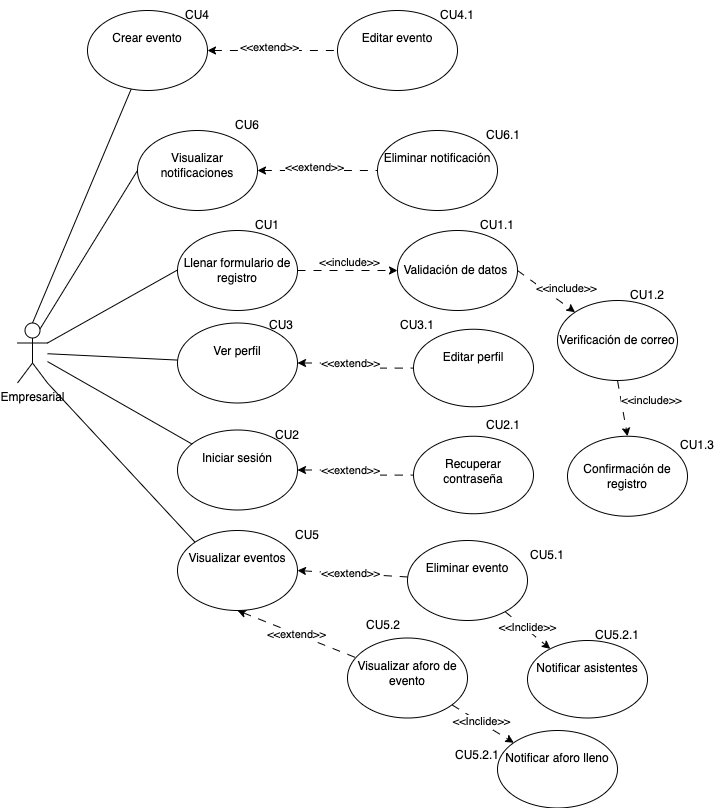

The diagram above was exported from draw.io. Its source (the exported page's mxGraphModel, read from the mxfile embedded in the PNG):
<mxGraphModel dx="954" dy="1773" grid="1" gridSize="10" guides="1" tooltips="1" connect="1" arrows="1" fold="1" page="1" pageScale="1" pageWidth="827" pageHeight="1169" background="#FFFFFF" math="0" shadow="0">
  <root>
    <mxCell id="0" />
    <mxCell id="1" parent="0" />
    <mxCell id="Gbwv7Vxb_LkIOPmTjx3v-3" value="" style="rounded=0;orthogonalLoop=1;jettySize=auto;html=1;endArrow=none;endFill=0;exitX=1;exitY=0.5;exitDx=0;exitDy=0;startArrow=classic;startFill=1;dashed=1;dashPattern=8 8;" parent="1" source="Gbwv7Vxb_LkIOPmTjx3v-38" target="Gbwv7Vxb_LkIOPmTjx3v-2" edge="1">
      <mxGeometry relative="1" as="geometry">
        <mxPoint x="180" y="653.0225528739857" as="sourcePoint" />
      </mxGeometry>
    </mxCell>
    <mxCell id="Gbwv7Vxb_LkIOPmTjx3v-40" value="&amp;lt;&amp;lt;extend&amp;gt;&amp;gt;" style="edgeLabel;html=1;align=center;verticalAlign=middle;resizable=0;points=[];" parent="Gbwv7Vxb_LkIOPmTjx3v-3" vertex="1" connectable="0">
      <mxGeometry x="-0.0349" y="1" relative="1" as="geometry">
        <mxPoint as="offset" />
      </mxGeometry>
    </mxCell>
    <mxCell id="Gbwv7Vxb_LkIOPmTjx3v-39" style="rounded=0;orthogonalLoop=1;jettySize=auto;html=1;exitX=1;exitY=1;exitDx=0;exitDy=0;exitPerimeter=0;entryX=0;entryY=0;entryDx=0;entryDy=0;endArrow=none;endFill=0;" parent="1" source="Gbwv7Vxb_LkIOPmTjx3v-1" target="Gbwv7Vxb_LkIOPmTjx3v-38" edge="1">
      <mxGeometry relative="1" as="geometry" />
    </mxCell>
    <mxCell id="Gbwv7Vxb_LkIOPmTjx3v-1" value="Empresarial" style="shape=umlActor;verticalLabelPosition=bottom;verticalAlign=top;html=1;outlineConnect=0;" parent="1" vertex="1">
      <mxGeometry x="120" y="202.5" width="30" height="60" as="geometry" />
    </mxCell>
    <mxCell id="Gbwv7Vxb_LkIOPmTjx3v-6" value="" style="rounded=0;orthogonalLoop=1;jettySize=auto;html=1;dashed=1;dashPattern=8 8;" parent="1" source="Gbwv7Vxb_LkIOPmTjx3v-2" target="Gbwv7Vxb_LkIOPmTjx3v-5" edge="1">
      <mxGeometry relative="1" as="geometry" />
    </mxCell>
    <mxCell id="Gbwv7Vxb_LkIOPmTjx3v-7" value="&amp;lt;&amp;lt;Inclide&amp;gt;&amp;gt;" style="edgeLabel;html=1;align=center;verticalAlign=middle;resizable=0;points=[];" parent="Gbwv7Vxb_LkIOPmTjx3v-6" vertex="1" connectable="0">
      <mxGeometry x="-0.1828" relative="1" as="geometry">
        <mxPoint x="3" as="offset" />
      </mxGeometry>
    </mxCell>
    <mxCell id="Gbwv7Vxb_LkIOPmTjx3v-2" value="&lt;div&gt;&lt;br&gt;&lt;/div&gt;&lt;div&gt;&lt;span style=&quot;background-color: initial;&quot;&gt;Eliminar&amp;nbsp;&lt;/span&gt;&lt;span style=&quot;background-color: initial;&quot;&gt;evento&lt;/span&gt;&lt;br&gt;&lt;/div&gt;" style="ellipse;whiteSpace=wrap;html=1;verticalAlign=top;align=center;" parent="1" vertex="1">
      <mxGeometry x="510" y="420" width="120" height="80" as="geometry" />
    </mxCell>
    <mxCell id="Gbwv7Vxb_LkIOPmTjx3v-5" value="&lt;div&gt;&lt;br&gt;&lt;/div&gt;&lt;div&gt;&lt;span style=&quot;background-color: initial;&quot;&gt;Notificar asistentes&lt;/span&gt;&lt;br&gt;&lt;/div&gt;" style="ellipse;whiteSpace=wrap;html=1;verticalAlign=top;align=center;" parent="1" vertex="1">
      <mxGeometry x="630" y="520" width="120" height="77.5" as="geometry" />
    </mxCell>
    <mxCell id="Gbwv7Vxb_LkIOPmTjx3v-8" value="" style="rounded=0;orthogonalLoop=1;jettySize=auto;html=1;endArrow=none;endFill=0;exitX=0.5;exitY=1;exitDx=0;exitDy=0;startArrow=classic;startFill=1;dashed=1;dashPattern=8 8;" parent="1" source="Gbwv7Vxb_LkIOPmTjx3v-38" target="Gbwv7Vxb_LkIOPmTjx3v-11" edge="1">
      <mxGeometry relative="1" as="geometry">
        <mxPoint x="180" y="659.455996429594" as="sourcePoint" />
      </mxGeometry>
    </mxCell>
    <mxCell id="Gbwv7Vxb_LkIOPmTjx3v-41" value="&amp;lt;&amp;lt;extend&amp;gt;&amp;gt;" style="edgeLabel;html=1;align=center;verticalAlign=middle;resizable=0;points=[];" parent="Gbwv7Vxb_LkIOPmTjx3v-8" vertex="1" connectable="0">
      <mxGeometry x="-0.0084" relative="1" as="geometry">
        <mxPoint as="offset" />
      </mxGeometry>
    </mxCell>
    <mxCell id="Gbwv7Vxb_LkIOPmTjx3v-9" value="" style="rounded=0;orthogonalLoop=1;jettySize=auto;html=1;dashed=1;dashPattern=8 8;" parent="1" source="Gbwv7Vxb_LkIOPmTjx3v-11" target="Gbwv7Vxb_LkIOPmTjx3v-12" edge="1">
      <mxGeometry relative="1" as="geometry" />
    </mxCell>
    <mxCell id="Gbwv7Vxb_LkIOPmTjx3v-10" value="&amp;lt;&amp;lt;Inclide&amp;gt;&amp;gt;" style="edgeLabel;html=1;align=center;verticalAlign=middle;resizable=0;points=[];" parent="Gbwv7Vxb_LkIOPmTjx3v-9" vertex="1" connectable="0">
      <mxGeometry x="-0.1828" relative="1" as="geometry">
        <mxPoint x="3" as="offset" />
      </mxGeometry>
    </mxCell>
    <mxCell id="Gbwv7Vxb_LkIOPmTjx3v-11" value="&lt;div&gt;&lt;br&gt;&lt;/div&gt;&lt;div&gt;&lt;span style=&quot;background-color: initial;&quot;&gt;Visualizar aforo de evento&lt;/span&gt;&lt;br&gt;&lt;/div&gt;" style="ellipse;whiteSpace=wrap;html=1;verticalAlign=top;align=center;" parent="1" vertex="1">
      <mxGeometry x="450" y="517.5" width="120" height="80" as="geometry" />
    </mxCell>
    <mxCell id="Gbwv7Vxb_LkIOPmTjx3v-12" value="&lt;div&gt;&lt;br&gt;&lt;/div&gt;&lt;div&gt;&lt;span style=&quot;background-color: initial;&quot;&gt;Notificar aforo lleno&lt;/span&gt;&lt;br&gt;&lt;/div&gt;" style="ellipse;whiteSpace=wrap;html=1;verticalAlign=top;align=center;" parent="1" vertex="1">
      <mxGeometry x="600" y="610" width="120" height="77.5" as="geometry" />
    </mxCell>
    <mxCell id="Gbwv7Vxb_LkIOPmTjx3v-13" value="" style="endArrow=none;html=1;rounded=0;exitX=1;exitY=0.3333333333333333;exitDx=0;exitDy=0;exitPerimeter=0;endFill=0;" parent="1" source="Gbwv7Vxb_LkIOPmTjx3v-1" edge="1">
      <mxGeometry width="50" height="50" relative="1" as="geometry">
        <mxPoint x="200" y="149.5" as="sourcePoint" />
        <mxPoint x="280" y="149.5" as="targetPoint" />
      </mxGeometry>
    </mxCell>
    <mxCell id="Gbwv7Vxb_LkIOPmTjx3v-14" value="Llenar formulario de registro" style="ellipse;whiteSpace=wrap;html=1;" parent="1" vertex="1">
      <mxGeometry x="280" y="110" width="120" height="80" as="geometry" />
    </mxCell>
    <mxCell id="Gbwv7Vxb_LkIOPmTjx3v-21" value="" style="endArrow=classic;html=1;rounded=0;exitX=1;exitY=0.5;exitDx=0;exitDy=0;dashed=1;dashPattern=8 8;entryX=0;entryY=0;entryDx=0;entryDy=0;" parent="1" source="Gbwv7Vxb_LkIOPmTjx3v-20" target="Gbwv7Vxb_LkIOPmTjx3v-23" edge="1">
      <mxGeometry width="50" height="50" relative="1" as="geometry">
        <mxPoint x="739.5" y="190" as="sourcePoint" />
        <mxPoint x="739.5" y="250" as="targetPoint" />
      </mxGeometry>
    </mxCell>
    <mxCell id="Gbwv7Vxb_LkIOPmTjx3v-22" value="&amp;lt;&amp;lt;include&amp;gt;&amp;gt;" style="edgeLabel;html=1;align=center;verticalAlign=middle;resizable=0;points=[];" parent="Gbwv7Vxb_LkIOPmTjx3v-21" vertex="1" connectable="0">
      <mxGeometry x="-0.43" y="-3" relative="1" as="geometry">
        <mxPoint x="34" y="3" as="offset" />
      </mxGeometry>
    </mxCell>
    <mxCell id="Gbwv7Vxb_LkIOPmTjx3v-23" value="Verificación de correo" style="ellipse;whiteSpace=wrap;html=1;" parent="1" vertex="1">
      <mxGeometry x="660" y="180" width="120" height="80" as="geometry" />
    </mxCell>
    <mxCell id="Gbwv7Vxb_LkIOPmTjx3v-24" value="Confirmación de registro" style="ellipse;whiteSpace=wrap;html=1;" parent="1" vertex="1">
      <mxGeometry x="670" y="315.75" width="120" height="80" as="geometry" />
    </mxCell>
    <mxCell id="Gbwv7Vxb_LkIOPmTjx3v-25" value="" style="endArrow=classic;html=1;rounded=0;exitX=0.5;exitY=1;exitDx=0;exitDy=0;dashed=1;dashPattern=8 8;entryX=0.5;entryY=0;entryDx=0;entryDy=0;" parent="1" source="Gbwv7Vxb_LkIOPmTjx3v-23" target="Gbwv7Vxb_LkIOPmTjx3v-24" edge="1">
      <mxGeometry width="50" height="50" relative="1" as="geometry">
        <mxPoint x="739.41" y="330" as="sourcePoint" />
        <mxPoint x="739.41" y="390" as="targetPoint" />
      </mxGeometry>
    </mxCell>
    <mxCell id="Gbwv7Vxb_LkIOPmTjx3v-26" value="&amp;lt;&amp;lt;include&amp;gt;&amp;gt;" style="edgeLabel;html=1;align=center;verticalAlign=middle;resizable=0;points=[];" parent="Gbwv7Vxb_LkIOPmTjx3v-25" vertex="1" connectable="0">
      <mxGeometry x="-0.43" y="-3" relative="1" as="geometry">
        <mxPoint x="34" y="3" as="offset" />
      </mxGeometry>
    </mxCell>
    <mxCell id="Gbwv7Vxb_LkIOPmTjx3v-27" value="" style="rounded=0;orthogonalLoop=1;jettySize=auto;html=1;endArrow=none;endFill=0;" parent="1" source="Gbwv7Vxb_LkIOPmTjx3v-1" target="Gbwv7Vxb_LkIOPmTjx3v-30" edge="1">
      <mxGeometry relative="1" as="geometry">
        <mxPoint x="230" y="360" as="sourcePoint" />
      </mxGeometry>
    </mxCell>
    <mxCell id="Gbwv7Vxb_LkIOPmTjx3v-28" value="" style="edgeStyle=orthogonalEdgeStyle;rounded=0;orthogonalLoop=1;jettySize=auto;html=1;dashed=1;dashPattern=8 8;endArrow=none;endFill=0;startArrow=classic;startFill=1;" parent="1" source="Gbwv7Vxb_LkIOPmTjx3v-30" target="Gbwv7Vxb_LkIOPmTjx3v-31" edge="1">
      <mxGeometry relative="1" as="geometry" />
    </mxCell>
    <mxCell id="Gbwv7Vxb_LkIOPmTjx3v-29" value="&amp;lt;&amp;lt;extend&amp;gt;&amp;gt;" style="edgeLabel;html=1;align=center;verticalAlign=middle;resizable=0;points=[];" parent="Gbwv7Vxb_LkIOPmTjx3v-28" vertex="1" connectable="0">
      <mxGeometry x="-0.1828" relative="1" as="geometry">
        <mxPoint x="3" as="offset" />
      </mxGeometry>
    </mxCell>
    <mxCell id="Gbwv7Vxb_LkIOPmTjx3v-30" value="&lt;div&gt;&lt;br&gt;&lt;/div&gt;&lt;div&gt;&lt;span style=&quot;background-color: initial;&quot;&gt;Ver perfil&lt;/span&gt;&lt;br&gt;&lt;/div&gt;" style="ellipse;whiteSpace=wrap;html=1;verticalAlign=top;align=center;" parent="1" vertex="1">
      <mxGeometry x="280" y="202.5" width="120" height="80" as="geometry" />
    </mxCell>
    <mxCell id="Gbwv7Vxb_LkIOPmTjx3v-31" value="&lt;div&gt;&lt;br&gt;&lt;/div&gt;&lt;div&gt;&lt;span style=&quot;background-color: initial;&quot;&gt;Editar perfil&lt;/span&gt;&lt;br&gt;&lt;/div&gt;" style="ellipse;whiteSpace=wrap;html=1;verticalAlign=top;align=center;" parent="1" vertex="1">
      <mxGeometry x="516" y="208.75" width="120" height="77.5" as="geometry" />
    </mxCell>
    <mxCell id="Gbwv7Vxb_LkIOPmTjx3v-32" value="" style="rounded=0;orthogonalLoop=1;jettySize=auto;html=1;endArrow=none;endFill=0;" parent="1" source="Gbwv7Vxb_LkIOPmTjx3v-1" target="Gbwv7Vxb_LkIOPmTjx3v-35" edge="1">
      <mxGeometry relative="1" as="geometry">
        <mxPoint x="220" y="270" as="sourcePoint" />
      </mxGeometry>
    </mxCell>
    <mxCell id="Gbwv7Vxb_LkIOPmTjx3v-33" value="" style="edgeStyle=orthogonalEdgeStyle;rounded=0;orthogonalLoop=1;jettySize=auto;html=1;dashed=1;dashPattern=8 8;endArrow=none;endFill=0;startArrow=classic;startFill=1;" parent="1" source="Gbwv7Vxb_LkIOPmTjx3v-35" target="Gbwv7Vxb_LkIOPmTjx3v-36" edge="1">
      <mxGeometry relative="1" as="geometry" />
    </mxCell>
    <mxCell id="Gbwv7Vxb_LkIOPmTjx3v-34" value="&amp;lt;&amp;lt;extend&amp;gt;&amp;gt;" style="edgeLabel;html=1;align=center;verticalAlign=middle;resizable=0;points=[];" parent="Gbwv7Vxb_LkIOPmTjx3v-33" vertex="1" connectable="0">
      <mxGeometry x="-0.1828" relative="1" as="geometry">
        <mxPoint x="3" as="offset" />
      </mxGeometry>
    </mxCell>
    <mxCell id="Gbwv7Vxb_LkIOPmTjx3v-35" value="&lt;div&gt;&lt;br&gt;&lt;/div&gt;&lt;div&gt;Iniciar sesión&lt;/div&gt;" style="ellipse;whiteSpace=wrap;html=1;verticalAlign=top;align=center;" parent="1" vertex="1">
      <mxGeometry x="280" y="309.5" width="120" height="80" as="geometry" />
    </mxCell>
    <mxCell id="Gbwv7Vxb_LkIOPmTjx3v-36" value="&lt;div&gt;&lt;br&gt;&lt;/div&gt;&lt;div&gt;Recuperar contraseña&lt;/div&gt;" style="ellipse;whiteSpace=wrap;html=1;verticalAlign=top;align=center;" parent="1" vertex="1">
      <mxGeometry x="516" y="315.75" width="120" height="77.5" as="geometry" />
    </mxCell>
    <mxCell id="Gbwv7Vxb_LkIOPmTjx3v-38" value="&lt;div&gt;&lt;br&gt;&lt;/div&gt;&lt;div&gt;&lt;span style=&quot;background-color: initial;&quot;&gt;Visualizar eventos&lt;/span&gt;&lt;br&gt;&lt;/div&gt;" style="ellipse;whiteSpace=wrap;html=1;verticalAlign=top;align=center;" parent="1" vertex="1">
      <mxGeometry x="280" y="410" width="120" height="80" as="geometry" />
    </mxCell>
    <mxCell id="Gbwv7Vxb_LkIOPmTjx3v-45" value="" style="edgeStyle=orthogonalEdgeStyle;rounded=0;orthogonalLoop=1;jettySize=auto;html=1;dashed=1;dashPattern=8 8;endArrow=none;endFill=0;startArrow=classic;startFill=1;" parent="1" source="Gbwv7Vxb_LkIOPmTjx3v-42" target="Gbwv7Vxb_LkIOPmTjx3v-44" edge="1">
      <mxGeometry relative="1" as="geometry" />
    </mxCell>
    <mxCell id="Gbwv7Vxb_LkIOPmTjx3v-46" value="&amp;lt;&amp;lt;extend&amp;gt;&amp;gt;" style="edgeLabel;html=1;align=center;verticalAlign=middle;resizable=0;points=[];" parent="Gbwv7Vxb_LkIOPmTjx3v-45" vertex="1" connectable="0">
      <mxGeometry x="-0.0652" y="4" relative="1" as="geometry">
        <mxPoint as="offset" />
      </mxGeometry>
    </mxCell>
    <mxCell id="Gbwv7Vxb_LkIOPmTjx3v-42" value="&lt;div&gt;&lt;br&gt;&lt;/div&gt;&lt;div&gt;Visualizar notificaciones&lt;/div&gt;" style="ellipse;whiteSpace=wrap;html=1;verticalAlign=top;align=center;" parent="1" vertex="1">
      <mxGeometry x="240" y="10" width="120" height="80" as="geometry" />
    </mxCell>
    <mxCell id="Gbwv7Vxb_LkIOPmTjx3v-43" style="rounded=0;orthogonalLoop=1;jettySize=auto;html=1;exitX=0;exitY=0.5;exitDx=0;exitDy=0;entryX=0.75;entryY=0.1;entryDx=0;entryDy=0;entryPerimeter=0;endArrow=none;endFill=0;" parent="1" source="Gbwv7Vxb_LkIOPmTjx3v-42" target="Gbwv7Vxb_LkIOPmTjx3v-1" edge="1">
      <mxGeometry relative="1" as="geometry" />
    </mxCell>
    <mxCell id="Gbwv7Vxb_LkIOPmTjx3v-44" value="&lt;div&gt;&lt;br&gt;&lt;/div&gt;&lt;div&gt;&lt;span style=&quot;background-color: initial;&quot;&gt;Eliminar notificación&lt;/span&gt;&lt;br&gt;&lt;/div&gt;" style="ellipse;whiteSpace=wrap;html=1;verticalAlign=top;align=center;" parent="1" vertex="1">
      <mxGeometry x="480" y="10" width="120" height="80" as="geometry" />
    </mxCell>
    <mxCell id="Gbwv7Vxb_LkIOPmTjx3v-48" value="&lt;div&gt;&lt;br&gt;&lt;/div&gt;&lt;div&gt;Crear evento&lt;/div&gt;" style="ellipse;whiteSpace=wrap;html=1;verticalAlign=top;align=center;" parent="1" vertex="1">
      <mxGeometry x="190" y="-110" width="120" height="80" as="geometry" />
    </mxCell>
    <mxCell id="Gbwv7Vxb_LkIOPmTjx3v-49" style="rounded=0;orthogonalLoop=1;jettySize=auto;html=1;entryX=0.5;entryY=0;entryDx=0;entryDy=0;entryPerimeter=0;endArrow=none;endFill=0;" parent="1" source="Gbwv7Vxb_LkIOPmTjx3v-48" target="Gbwv7Vxb_LkIOPmTjx3v-1" edge="1">
      <mxGeometry relative="1" as="geometry" />
    </mxCell>
    <mxCell id="Gbwv7Vxb_LkIOPmTjx3v-50" value="" style="edgeStyle=orthogonalEdgeStyle;rounded=0;orthogonalLoop=1;jettySize=auto;html=1;dashed=1;dashPattern=8 8;endArrow=none;endFill=0;startArrow=classic;startFill=1;exitX=1;exitY=0.5;exitDx=0;exitDy=0;" parent="1" source="Gbwv7Vxb_LkIOPmTjx3v-48" target="Gbwv7Vxb_LkIOPmTjx3v-52" edge="1">
      <mxGeometry relative="1" as="geometry">
        <mxPoint x="360" y="-70" as="sourcePoint" />
      </mxGeometry>
    </mxCell>
    <mxCell id="Gbwv7Vxb_LkIOPmTjx3v-51" value="&amp;lt;&amp;lt;extend&amp;gt;&amp;gt;" style="edgeLabel;html=1;align=center;verticalAlign=middle;resizable=0;points=[];" parent="Gbwv7Vxb_LkIOPmTjx3v-50" vertex="1" connectable="0">
      <mxGeometry x="-0.0652" y="4" relative="1" as="geometry">
        <mxPoint as="offset" />
      </mxGeometry>
    </mxCell>
    <mxCell id="Gbwv7Vxb_LkIOPmTjx3v-52" value="&lt;div&gt;&lt;br&gt;&lt;/div&gt;&lt;div&gt;Editar evento&lt;/div&gt;" style="ellipse;whiteSpace=wrap;html=1;verticalAlign=top;align=center;" parent="1" vertex="1">
      <mxGeometry x="440" y="-110" width="120" height="80" as="geometry" />
    </mxCell>
    <mxCell id="Gbwv7Vxb_LkIOPmTjx3v-58" value="" style="endArrow=classic;html=1;rounded=0;dashed=1;dashPattern=8 8;exitX=1;exitY=0.5;exitDx=0;exitDy=0;" parent="1" source="Gbwv7Vxb_LkIOPmTjx3v-14" target="Gbwv7Vxb_LkIOPmTjx3v-20" edge="1">
      <mxGeometry width="50" height="50" relative="1" as="geometry">
        <mxPoint x="400" y="150" as="sourcePoint" />
        <mxPoint x="680" y="149.5" as="targetPoint" />
      </mxGeometry>
    </mxCell>
    <mxCell id="Gbwv7Vxb_LkIOPmTjx3v-59" value="&amp;lt;&amp;lt;include&amp;gt;&amp;gt;" style="edgeLabel;html=1;align=center;verticalAlign=middle;resizable=0;points=[];" parent="Gbwv7Vxb_LkIOPmTjx3v-58" vertex="1" connectable="0">
      <mxGeometry x="-0.43" y="-3" relative="1" as="geometry">
        <mxPoint x="22" y="-12" as="offset" />
      </mxGeometry>
    </mxCell>
    <mxCell id="Gbwv7Vxb_LkIOPmTjx3v-20" value="Validación de datos&amp;nbsp;" style="ellipse;whiteSpace=wrap;html=1;" parent="1" vertex="1">
      <mxGeometry x="500" y="110" width="120" height="80" as="geometry" />
    </mxCell>
    <mxCell id="Gbwv7Vxb_LkIOPmTjx3v-60" value="CU1" style="text;html=1;align=center;verticalAlign=middle;whiteSpace=wrap;rounded=0;" parent="1" vertex="1">
      <mxGeometry x="340" y="90" width="60" height="30" as="geometry" />
    </mxCell>
    <mxCell id="Gbwv7Vxb_LkIOPmTjx3v-63" value="CU1.1" style="text;html=1;align=center;verticalAlign=middle;whiteSpace=wrap;rounded=0;" parent="1" vertex="1">
      <mxGeometry x="570" y="90" width="60" height="30" as="geometry" />
    </mxCell>
    <mxCell id="Gbwv7Vxb_LkIOPmTjx3v-64" value="CU1.2" style="text;html=1;align=center;verticalAlign=middle;whiteSpace=wrap;rounded=0;" parent="1" vertex="1">
      <mxGeometry x="720" y="160" width="60" height="30" as="geometry" />
    </mxCell>
    <mxCell id="Gbwv7Vxb_LkIOPmTjx3v-66" value="CU1.3" style="text;html=1;align=center;verticalAlign=middle;whiteSpace=wrap;rounded=0;" parent="1" vertex="1">
      <mxGeometry x="770" y="309.5" width="60" height="30" as="geometry" />
    </mxCell>
    <mxCell id="Gbwv7Vxb_LkIOPmTjx3v-67" value="CU2" style="text;html=1;align=center;verticalAlign=middle;whiteSpace=wrap;rounded=0;" parent="1" vertex="1">
      <mxGeometry x="360" y="300" width="60" height="30" as="geometry" />
    </mxCell>
    <mxCell id="Gbwv7Vxb_LkIOPmTjx3v-68" value="CU2.1" style="text;html=1;align=center;verticalAlign=middle;whiteSpace=wrap;rounded=0;" parent="1" vertex="1">
      <mxGeometry x="576" y="290" width="60" height="30" as="geometry" />
    </mxCell>
    <mxCell id="Gbwv7Vxb_LkIOPmTjx3v-70" value="CU3" style="text;html=1;align=center;verticalAlign=middle;whiteSpace=wrap;rounded=0;" parent="1" vertex="1">
      <mxGeometry x="354" y="190" width="60" height="30" as="geometry" />
    </mxCell>
    <mxCell id="Gbwv7Vxb_LkIOPmTjx3v-71" value="CU3.1" style="text;html=1;align=center;verticalAlign=middle;whiteSpace=wrap;rounded=0;" parent="1" vertex="1">
      <mxGeometry x="490" y="190" width="60" height="30" as="geometry" />
    </mxCell>
    <mxCell id="Gbwv7Vxb_LkIOPmTjx3v-72" value="CU4" style="text;html=1;align=center;verticalAlign=middle;whiteSpace=wrap;rounded=0;" parent="1" vertex="1">
      <mxGeometry x="270" y="-120" width="60" height="30" as="geometry" />
    </mxCell>
    <mxCell id="Gbwv7Vxb_LkIOPmTjx3v-73" value="CU4.1" style="text;html=1;align=center;verticalAlign=middle;whiteSpace=wrap;rounded=0;" parent="1" vertex="1">
      <mxGeometry x="530" y="-120" width="60" height="30" as="geometry" />
    </mxCell>
    <mxCell id="Gbwv7Vxb_LkIOPmTjx3v-74" value="CU5" style="text;html=1;align=center;verticalAlign=middle;whiteSpace=wrap;rounded=0;" parent="1" vertex="1">
      <mxGeometry x="380" y="400" width="60" height="30" as="geometry" />
    </mxCell>
    <mxCell id="Gbwv7Vxb_LkIOPmTjx3v-75" value="CU5.1" style="text;html=1;align=center;verticalAlign=middle;whiteSpace=wrap;rounded=0;" parent="1" vertex="1">
      <mxGeometry x="620" y="420" width="60" height="30" as="geometry" />
    </mxCell>
    <mxCell id="Gbwv7Vxb_LkIOPmTjx3v-79" value="CU5.2" style="text;html=1;align=center;verticalAlign=middle;whiteSpace=wrap;rounded=0;" parent="1" vertex="1">
      <mxGeometry x="456" y="490" width="60" height="30" as="geometry" />
    </mxCell>
    <mxCell id="Gbwv7Vxb_LkIOPmTjx3v-80" value="CU5.2.1" style="text;html=1;align=center;verticalAlign=middle;whiteSpace=wrap;rounded=0;" parent="1" vertex="1">
      <mxGeometry x="690" y="500" width="60" height="30" as="geometry" />
    </mxCell>
    <mxCell id="Gbwv7Vxb_LkIOPmTjx3v-81" value="CU5.2.1" style="text;html=1;align=center;verticalAlign=middle;whiteSpace=wrap;rounded=0;" parent="1" vertex="1">
      <mxGeometry x="550" y="620" width="60" height="30" as="geometry" />
    </mxCell>
    <mxCell id="Gbwv7Vxb_LkIOPmTjx3v-82" value="CU6" style="text;html=1;align=center;verticalAlign=middle;whiteSpace=wrap;rounded=0;" parent="1" vertex="1">
      <mxGeometry x="320" y="-10" width="60" height="30" as="geometry" />
    </mxCell>
    <mxCell id="Gbwv7Vxb_LkIOPmTjx3v-83" value="CU6.1" style="text;html=1;align=center;verticalAlign=middle;whiteSpace=wrap;rounded=0;" parent="1" vertex="1">
      <mxGeometry x="576" width="60" height="30" as="geometry" />
    </mxCell>
  </root>
</mxGraphModel>